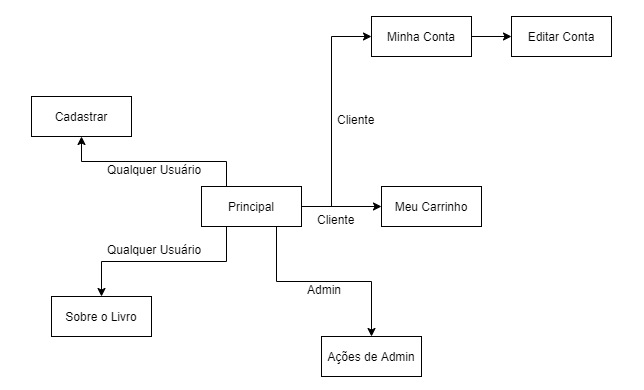

The diagram above was exported from draw.io. Its source (the exported page's mxGraphModel, read from the mxfile embedded in the PNG):
<mxGraphModel dx="1038" dy="522" grid="1" gridSize="10" guides="1" tooltips="1" connect="1" arrows="1" fold="1" page="1" pageScale="1" pageWidth="850" pageHeight="1100" math="0" shadow="0">
  <root>
    <mxCell id="0" />
    <mxCell id="1" parent="0" />
    <mxCell id="RJoyYqx9Y4cEN6WYhCyF-10" style="edgeStyle=orthogonalEdgeStyle;rounded=0;orthogonalLoop=1;jettySize=auto;html=1;exitX=1;exitY=0.5;exitDx=0;exitDy=0;" edge="1" parent="1" source="RJoyYqx9Y4cEN6WYhCyF-1">
      <mxGeometry relative="1" as="geometry">
        <mxPoint x="550" y="50" as="targetPoint" />
        <Array as="points">
          <mxPoint x="510" y="220" />
          <mxPoint x="510" y="50" />
        </Array>
      </mxGeometry>
    </mxCell>
    <mxCell id="RJoyYqx9Y4cEN6WYhCyF-19" style="edgeStyle=orthogonalEdgeStyle;rounded=0;orthogonalLoop=1;jettySize=auto;html=1;exitX=0.25;exitY=0;exitDx=0;exitDy=0;" edge="1" parent="1" source="RJoyYqx9Y4cEN6WYhCyF-1">
      <mxGeometry relative="1" as="geometry">
        <mxPoint x="260" y="150" as="targetPoint" />
      </mxGeometry>
    </mxCell>
    <mxCell id="RJoyYqx9Y4cEN6WYhCyF-20" style="edgeStyle=orthogonalEdgeStyle;rounded=0;orthogonalLoop=1;jettySize=auto;html=1;exitX=0.25;exitY=1;exitDx=0;exitDy=0;" edge="1" parent="1" source="RJoyYqx9Y4cEN6WYhCyF-1">
      <mxGeometry relative="1" as="geometry">
        <mxPoint x="280" y="310" as="targetPoint" />
      </mxGeometry>
    </mxCell>
    <mxCell id="RJoyYqx9Y4cEN6WYhCyF-21" style="edgeStyle=orthogonalEdgeStyle;rounded=0;orthogonalLoop=1;jettySize=auto;html=1;exitX=0.75;exitY=1;exitDx=0;exitDy=0;" edge="1" parent="1" source="RJoyYqx9Y4cEN6WYhCyF-1">
      <mxGeometry relative="1" as="geometry">
        <mxPoint x="550" y="350" as="targetPoint" />
      </mxGeometry>
    </mxCell>
    <mxCell id="RJoyYqx9Y4cEN6WYhCyF-1" value="Principal" style="whiteSpace=wrap;html=1;align=center;" vertex="1" parent="1">
      <mxGeometry x="380" y="200" width="100" height="40" as="geometry" />
    </mxCell>
    <mxCell id="RJoyYqx9Y4cEN6WYhCyF-5" value="Sobre o Livro" style="whiteSpace=wrap;html=1;align=center;" vertex="1" parent="1">
      <mxGeometry x="230" y="310" width="100" height="40" as="geometry" />
    </mxCell>
    <mxCell id="RJoyYqx9Y4cEN6WYhCyF-11" style="edgeStyle=orthogonalEdgeStyle;rounded=0;orthogonalLoop=1;jettySize=auto;html=1;exitX=1;exitY=0.5;exitDx=0;exitDy=0;" edge="1" parent="1" source="RJoyYqx9Y4cEN6WYhCyF-1">
      <mxGeometry relative="1" as="geometry">
        <mxPoint x="560" y="220" as="targetPoint" />
        <mxPoint x="490" y="230" as="sourcePoint" />
        <Array as="points">
          <mxPoint x="560" y="220" />
        </Array>
      </mxGeometry>
    </mxCell>
    <mxCell id="RJoyYqx9Y4cEN6WYhCyF-15" style="edgeStyle=orthogonalEdgeStyle;rounded=0;orthogonalLoop=1;jettySize=auto;html=1;exitX=1;exitY=0.5;exitDx=0;exitDy=0;" edge="1" parent="1" source="RJoyYqx9Y4cEN6WYhCyF-12">
      <mxGeometry relative="1" as="geometry">
        <mxPoint x="690" y="50" as="targetPoint" />
      </mxGeometry>
    </mxCell>
    <mxCell id="RJoyYqx9Y4cEN6WYhCyF-12" value="Minha Conta" style="whiteSpace=wrap;html=1;align=center;" vertex="1" parent="1">
      <mxGeometry x="550" y="30" width="100" height="40" as="geometry" />
    </mxCell>
    <mxCell id="RJoyYqx9Y4cEN6WYhCyF-13" value="Meu Carrinho" style="whiteSpace=wrap;html=1;align=center;" vertex="1" parent="1">
      <mxGeometry x="560" y="200" width="100" height="40" as="geometry" />
    </mxCell>
    <mxCell id="RJoyYqx9Y4cEN6WYhCyF-16" value="Editar Conta" style="whiteSpace=wrap;html=1;align=center;" vertex="1" parent="1">
      <mxGeometry x="690" y="30" width="100" height="40" as="geometry" />
    </mxCell>
    <mxCell id="RJoyYqx9Y4cEN6WYhCyF-17" value="Ações de Admin" style="whiteSpace=wrap;html=1;align=center;" vertex="1" parent="1">
      <mxGeometry x="500" y="350" width="100" height="40" as="geometry" />
    </mxCell>
    <mxCell id="RJoyYqx9Y4cEN6WYhCyF-18" value="Cadastrar" style="whiteSpace=wrap;html=1;align=center;" vertex="1" parent="1">
      <mxGeometry x="210" y="110" width="100" height="40" as="geometry" />
    </mxCell>
    <mxCell id="RJoyYqx9Y4cEN6WYhCyF-22" value="Qualquer Usuário" style="text;strokeColor=none;fillColor=none;spacingLeft=4;spacingRight=4;overflow=hidden;rotatable=0;points=[[0,0.5],[1,0.5]];portConstraint=eastwest;fontSize=12;" vertex="1" parent="1">
      <mxGeometry x="280" y="170" width="120" height="30" as="geometry" />
    </mxCell>
    <mxCell id="RJoyYqx9Y4cEN6WYhCyF-23" value="Cliente" style="text;strokeColor=none;fillColor=none;spacingLeft=4;spacingRight=4;overflow=hidden;rotatable=0;points=[[0,0.5],[1,0.5]];portConstraint=eastwest;fontSize=12;" vertex="1" parent="1">
      <mxGeometry x="510" y="120" width="90" height="30" as="geometry" />
    </mxCell>
    <mxCell id="RJoyYqx9Y4cEN6WYhCyF-25" value="Cliente" style="text;strokeColor=none;fillColor=none;spacingLeft=4;spacingRight=4;overflow=hidden;rotatable=0;points=[[0,0.5],[1,0.5]];portConstraint=eastwest;fontSize=12;" vertex="1" parent="1">
      <mxGeometry x="490" y="220" width="90" height="30" as="geometry" />
    </mxCell>
    <mxCell id="RJoyYqx9Y4cEN6WYhCyF-26" value="Admin" style="text;strokeColor=none;fillColor=none;spacingLeft=4;spacingRight=4;overflow=hidden;rotatable=0;points=[[0,0.5],[1,0.5]];portConstraint=eastwest;fontSize=12;" vertex="1" parent="1">
      <mxGeometry x="480" y="290" width="90" height="30" as="geometry" />
    </mxCell>
    <mxCell id="RJoyYqx9Y4cEN6WYhCyF-27" value="Qualquer Usuário" style="text;strokeColor=none;fillColor=none;spacingLeft=4;spacingRight=4;overflow=hidden;rotatable=0;points=[[0,0.5],[1,0.5]];portConstraint=eastwest;fontSize=12;" vertex="1" parent="1">
      <mxGeometry x="280" y="250" width="120" height="30" as="geometry" />
    </mxCell>
  </root>
</mxGraphModel>